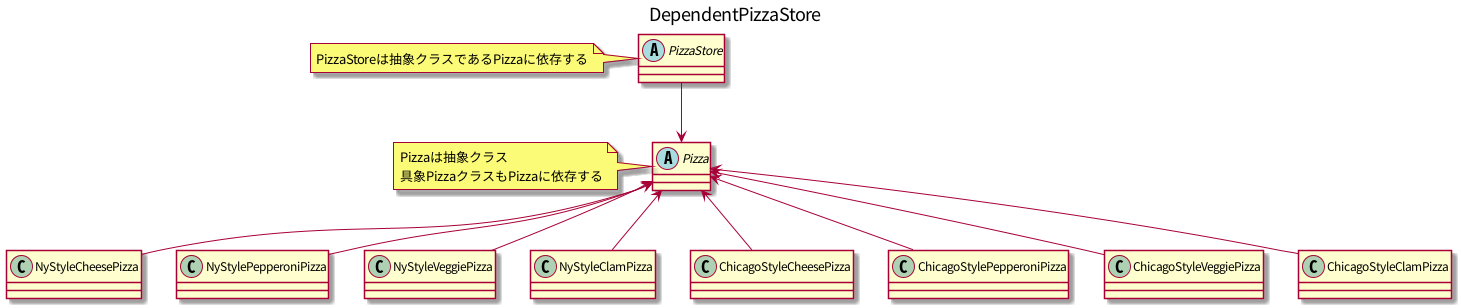

The diagram above was rendered by PlantUML. Its source (embedded in the PNG):
@startuml

title DependentPizzaStore

abstract PizzaStore
note left
PizzaStoreは抽象クラスであるPizzaに依存する
end note
abstract Pizza
note left
Pizzaは抽象クラス
具象PizzaクラスもPizzaに依存する
end note
class NyStyleCheesePizza
class NyStylePepperoniPizza
class NyStyleVeggiePizza
class NyStyleClamPizza
class ChicagoStyleCheesePizza
class ChicagoStylePepperoniPizza
class ChicagoStyleVeggiePizza
class ChicagoStyleClamPizza

Pizza <-down- PizzaStore
Pizza <-- NyStyleCheesePizza
Pizza <-- NyStylePepperoniPizza
Pizza <-- NyStyleVeggiePizza
Pizza <-- NyStyleClamPizza
Pizza <-- ChicagoStyleCheesePizza
Pizza <-- ChicagoStylePepperoniPizza
Pizza <-- ChicagoStyleVeggiePizza
Pizza <-- ChicagoStyleClamPizza

@enduml